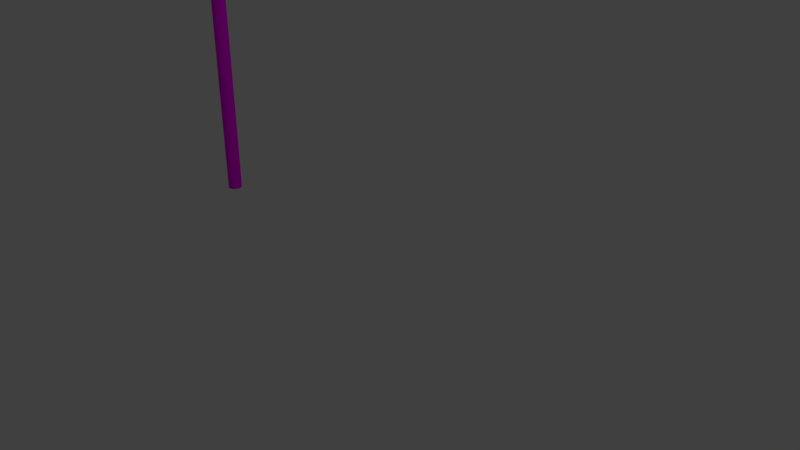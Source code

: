 # Source: stop_sign.blend  (saved by Blender 2.79.0; exported with 4.5.12 LTS)
import bpy
from mathutils import Matrix  # noqa: F401  (used for matrix-valued properties, if any)

bpy.ops.wm.read_factory_settings(use_empty=True)
scene = bpy.context.scene
scene.name = 'Scene'

# ---- collections
col_collection_1 = bpy.data.collections.new('Collection 1'); scene.collection.children.link(col_collection_1)

# ---- images (referenced by path relative to the original .blend; pixels are not part of the script)
import os
ASSET_DIR = os.environ.get("B2B_ASSET_DIR", "")  # directory of the original .blend (textures are referenced by path, not embedded)
HERE = os.path.dirname(os.path.abspath(__file__))  # packed textures are extracted next to this script under _unpacked/

def load_image(name, relpath, width, height, colorspace="sRGB"):
    """Load a texture the original file referenced (path relative to the .blend, or extracted next to this script)."""
    p = next((c for c in (os.path.join(HERE, relpath), os.path.join(ASSET_DIR, relpath)) if relpath and os.path.exists(c)), "")
    if p:
        img = bpy.data.images.load(p, check_existing=True)
        img.name = name
    else:  # same state as the original file: an image datablock whose file is absent (Cycles renders it pink)
        img = bpy.data.images.new(name, width, height)
        img.source = "FILE"
        img.filepath = "//" + (relpath or name)
    img.colorspace_settings.name = colorspace
    return img
img_pallet_png = load_image('pallet.png', 'pallet.png', 1024, 1024, 'sRGB')

# ---- materials (node trees are filled in below, after node groups)
mat_material = bpy.data.materials.new('Material')
mat_material.alpha_threshold = 0.0
mat_material.roughness = 0.5

# ---- material node trees
mat_material.use_nodes = True; mat_material.node_tree.nodes.clear()
_N = mat_material.node_tree.nodes; _L = mat_material.node_tree.links
n0 = _N.new('ShaderNodeOutputMaterial'); n0.name = 'Material Output'; n0.location = (300, 300)
n1 = _N.new('ShaderNodeBsdfDiffuse'); n1.name = 'Diffuse BSDF'; n1.location = (10, 300)
n2 = _N.new('ShaderNodeTexImage'); n2.name = 'Image Texture'; n2.location = (-180, 300)
n2.width = 140
n2.image = img_pallet_png
_L.new(n1.outputs[0], n0.inputs[0])
_L.new(n2.outputs[0], n1.inputs[0])
n0.is_active_output = True

# ---- world
world_world = bpy.data.worlds.new('World'); scene.world = world_world
world_world.color = (0.05088, 0.05088, 0.05088)
world_world.use_sun_shadow = False
world_world.sun_shadow_jitter_overblur = 0.0
world_world.cycles.sampling_method = 'MANUAL'

# ---- cameras
cam_camera = bpy.data.cameras.new('Camera')
cam_camera.clip_end = 100.0
cam_camera.lens = 35.0
cam_camera.sensor_width = 32.0
cam_camera.sensor_height = 18.0
cam_camera.ortho_scale = 7.314
cam_camera.dof.focus_distance = 0.0

# ---- lights
light_lamp = bpy.data.lights.new('Lamp', 'POINT')
light_lamp.transmission_factor = 0.0
light_lamp.cutoff_distance = 30.0
light_lamp.energy = 100.0
light_lamp.shadow_buffer_clip_start = 1.001
light_lamp.shadow_soft_size = 0.1
light_lamp.shadow_maximum_resolution = 0.006
light_lamp.use_absolute_resolution = True

# ---- meshes
me_cylinder_001 = bpy.data.meshes.new('Cylinder.001')
me_cylinder_001.from_pydata([(0.0, 1.0, -1.0), (0.0, 1.0, 1.0), (0.1951, 0.9808, -1.0), (0.1951, 0.9808, 1.0), (0.3827, 0.9239, -1.0), (0.3827, 0.9239, 1.0), (0.5556, 0.8315, -1.0), (0.5556, 0.8315, 1.0), (0.7071, 0.7071, -1.0), (0.7071, 0.7071, 1.0), (0.8315, 0.5556, -1.0), (0.8315, 0.5556, 1.0), (0.9239, 0.3827, -1.0), (0.9239, 0.3827, 1.0), (0.9808, 0.1951, -1.0), (0.9808, 0.1951, 1.0), (1.0, 7.55e-08, -1.0), (1.0, 7.55e-08, 1.0), (0.9808, -0.1951, -1.0), (0.9808, -0.1951, 1.0), (0.9239, -0.3827, -1.0), (0.9239, -0.3827, 1.0), (0.8315, -0.5556, -1.0), (0.8315, -0.5556, 1.0), (0.7071, -0.7071, -1.0), (0.7071, -0.7071, 1.0), (0.5556, -0.8315, -1.0), (0.5556, -0.8315, 1.0), (0.3827, -0.9239, -1.0), (0.3827, -0.9239, 1.0), (0.1951, -0.9808, -1.0), (0.1951, -0.9808, 1.0), (-3.258e-07, -1.0, -1.0), (-3.258e-07, -1.0, 1.0), (-0.1951, -0.9808, -1.0), (-0.1951, -0.9808, 1.0), (-0.3827, -0.9239, -1.0), (-0.3827, -0.9239, 1.0), (-0.5556, -0.8315, -1.0), (-0.5556, -0.8315, 1.0), (-0.7071, -0.7071, -1.0), (-0.7071, -0.7071, 1.0), (-0.8315, -0.5556, -1.0), (-0.8315, -0.5556, 1.0), (-0.9239, -0.3827, -1.0), (-0.9239, -0.3827, 1.0), (-0.9808, -0.1951, -1.0), (-0.9808, -0.1951, 1.0), (-1.0, 9.656e-07, -1.0), (-1.0, 9.656e-07, 1.0), (-0.9808, 0.1951, -1.0), (-0.9808, 0.1951, 1.0), (-0.9239, 0.3827, -1.0), (-0.9239, 0.3827, 1.0), (-0.8315, 0.5556, -1.0), (-0.8315, 0.5556, 1.0), (-0.7071, 0.7071, -1.0), (-0.7071, 0.7071, 1.0), (-0.5556, 0.8315, -1.0), (-0.5556, 0.8315, 1.0), (-0.3827, 0.9239, -1.0), (-0.3827, 0.9239, 1.0), (-0.1951, 0.9808, -1.0), (-0.1951, 0.9808, 1.0)], [], [(0, 1, 3, 2), (2, 3, 5, 4), (4, 5, 7, 6), (6, 7, 9, 8), (8, 9, 11, 10), (10, 11, 13, 12), (12, 13, 15, 14), (14, 15, 17, 16), (16, 17, 19, 18), (18, 19, 21, 20), (20, 21, 23, 22), (22, 23, 25, 24), (24, 25, 27, 26), (26, 27, 29, 28), (28, 29, 31, 30), (30, 31, 33, 32), (32, 33, 35, 34), (34, 35, 37, 36), (36, 37, 39, 38), (38, 39, 41, 40), (40, 41, 43, 42), (42, 43, 45, 44), (44, 45, 47, 46), (46, 47, 49, 48), (48, 49, 51, 50), (50, 51, 53, 52), (52, 53, 55, 54), (54, 55, 57, 56), (56, 57, 59, 58), (58, 59, 61, 60), (3, 1, 63, 61, 59, 57, 55, 53, 51, 49, 47, 45, 43, 41, 39, 37, 35, 33, 31, 29, 27, 25, 23, 21, 19, 17, 15, 13, 11, 9, 7, 5), (60, 61, 63, 62), (62, 63, 1, 0), (0, 2, 4, 6, 8, 10, 12, 14, 16, 18, 20, 22, 24, 26, 28, 30, 32, 34, 36, 38, 40, 42, 44, 46, 48, 50, 52, 54, 56, 58, 60, 62)])
_uv = me_cylinder_001.uv_layers.new(name='UVMap')
_uv.uv.foreach_set('vector', [0.7858, 0.5203, 0.7858, 0.4629, 0.7928, 0.4629, 0.7928, 0.5203, 0.7928, 0.5203, 0.7928, 0.4629, 0.7997, 0.4629, 0.7997, 0.5203, 0.7997, 0.5203, 0.7997, 0.4629, 0.8061, 0.4629, 0.8061, 0.5203, 0.8061, 0.5203, 0.8061, 0.4629, 0.812, 0.4629, 0.812, 0.5203, 0.812, 0.5203, 0.812, 0.4629, 0.8169, 0.4629, 0.8169, 0.5203, 0.8427, 0.406, 0.8427, 0.3485, 0.8486, 0.3485, 0.8486, 0.406, 0.8486, 0.406, 0.8486, 0.3485, 0.855, 0.3485, 0.855, 0.406, 0.855, 0.406, 0.855, 0.3485, 0.8619, 0.3485, 0.8619, 0.406, 0.8619, 0.406, 0.8619, 0.3485, 0.8689, 0.3485, 0.8689, 0.406, 0.8689, 0.406, 0.8689, 0.3485, 0.8758, 0.3485, 0.8758, 0.406, 0.8758, 0.406, 0.8758, 0.3485, 0.8823, 0.3485, 0.8823, 0.406, 0.8823, 0.406, 0.8823, 0.3485, 0.8881, 0.3485, 0.8881, 0.406, 0.7666, 0.4054, 0.7666, 0.4629, 0.7608, 0.4629, 0.7608, 0.4054, 0.7608, 0.4054, 0.7608, 0.4629, 0.7543, 0.4629, 0.7543, 0.4054, 0.7543, 0.4054, 0.7543, 0.4629, 0.7474, 0.4629, 0.7474, 0.4054, 0.7474, 0.4054, 0.7474, 0.4629, 0.7404, 0.4629, 0.7404, 0.4054, 0.7404, 0.4054, 0.7404, 0.4629, 0.7336, 0.4629, 0.7336, 0.4054, 0.7336, 0.4054, 0.7336, 0.4629, 0.7271, 0.4629, 0.7271, 0.4054, 0.7271, 0.4054, 0.7271, 0.4629, 0.7213, 0.4629, 0.7213, 0.4054, 0.7213, 0.4054, 0.7213, 0.4629, 0.7163, 0.4629, 0.7163, 0.4054, 0.8169, 0.4054, 0.8169, 0.4629, 0.8111, 0.4629, 0.8111, 0.4054, 0.8111, 0.4054, 0.8111, 0.4629, 0.8046, 0.4629, 0.8046, 0.4054, 0.8046, 0.4054, 0.8046, 0.4629, 0.7978, 0.4629, 0.7978, 0.4054, 0.7978, 0.4054, 0.7978, 0.4629, 0.7907, 0.4629, 0.7907, 0.4054, 0.7907, 0.4054, 0.7907, 0.4629, 0.7839, 0.4629, 0.7839, 0.4054, 0.7839, 0.4054, 0.7839, 0.4629, 0.7774, 0.4629, 0.7774, 0.4054, 0.7774, 0.4054, 0.7774, 0.4629, 0.7716, 0.4629, 0.7716, 0.4054, 0.7716, 0.4054, 0.7716, 0.4629, 0.7666, 0.4629, 0.7666, 0.4054, 0.7617, 0.5203, 0.7617, 0.4629, 0.7666, 0.4629, 0.7666, 0.5203, 0.7666, 0.5203, 0.7666, 0.4629, 0.7724, 0.4629, 0.7724, 0.5203, 0.856, 0.406, 0.8629, 0.4071, 0.8694, 0.4092, 0.8752, 0.4124, 0.8801, 0.4163, 0.884, 0.421, 0.8867, 0.4262, 0.8881, 0.4318, 0.8881, 0.4374, 0.8867, 0.4429, 0.884, 0.4481, 0.8801, 0.4528, 0.8752, 0.4568, 0.8694, 0.4599, 0.8629, 0.4621, 0.856, 0.4632, 0.849, 0.4632, 0.8421, 0.4621, 0.8357, 0.4599, 0.8298, 0.4568, 0.8249, 0.4528, 0.821, 0.4481, 0.8183, 0.4429, 0.8169, 0.4374, 0.8169, 0.4318, 0.8183, 0.4262, 0.821, 0.421, 0.8249, 0.4163, 0.8298, 0.4124, 0.8357, 0.4092, 0.8421, 0.4071, 0.849, 0.406, 0.7724, 0.5203, 0.7724, 0.4629, 0.7789, 0.4629, 0.7789, 0.5203, 0.7789, 0.5203, 0.7789, 0.4629, 0.7858, 0.4629, 0.7858, 0.5203, 0.8881, 0.4889, 0.8881, 0.4945, 0.8867, 0.5001, 0.884, 0.5053, 0.8801, 0.51, 0.8752, 0.5139, 0.8694, 0.5171, 0.8629, 0.5192, 0.856, 0.5203, 0.849, 0.5203, 0.8421, 0.5192, 0.8357, 0.5171, 0.8298, 0.5139, 0.8249, 0.51, 0.821, 0.5053, 0.8183, 0.5001, 0.8169, 0.4945, 0.8169, 0.4889, 0.8183, 0.4834, 0.821, 0.4782, 0.8249, 0.4735, 0.8298, 0.4695, 0.8357, 0.4664, 0.8421, 0.4642, 0.849, 0.4632, 0.856, 0.4632, 0.8629, 0.4642, 0.8694, 0.4664, 0.8752, 0.4695, 0.8801, 0.4735, 0.884, 0.4782, 0.8867, 0.4834])
me_cylinder_001.materials.append(mat_material)
me_cylinder_001.use_remesh_preserve_volume = False
me_cylinder_001.use_remesh_preserve_attributes = False
me_cylinder_001.use_mirror_vertex_groups = False
me_cylinder_001.update()
me_cylinder = bpy.data.meshes.new('Cylinder')
me_cylinder.from_pydata([(0.0, 1.0, -1.0), (0.0, 1.0, 1.0), (0.1951, 0.9808, -1.0), (0.1951, 0.9808, 1.0), (0.3827, 0.9239, -1.0), (0.3827, 0.9239, 1.0), (0.5556, 0.8315, -1.0), (0.5556, 0.8315, 1.0), (0.7071, 0.7071, -1.0), (0.7071, 0.7071, 1.0), (0.8315, 0.5556, -1.0), (0.8315, 0.5556, 1.0), (0.9239, 0.3827, -1.0), (0.9239, 0.3827, 1.0), (0.9808, 0.1951, -1.0), (0.9808, 0.1951, 1.0), (1.0, 7.55e-08, -1.0), (1.0, 7.55e-08, 1.0), (0.9808, -0.1951, -1.0), (0.9808, -0.1951, 1.0), (0.9239, -0.3827, -1.0), (0.9239, -0.3827, 1.0), (0.8315, -0.5556, -1.0), (0.8315, -0.5556, 1.0), (0.7071, -0.7071, -1.0), (0.7071, -0.7071, 1.0), (0.5556, -0.8315, -1.0), (0.5556, -0.8315, 1.0), (0.3827, -0.9239, -1.0), (0.3827, -0.9239, 1.0), (0.1951, -0.9808, -1.0), (0.1951, -0.9808, 1.0), (-3.258e-07, -1.0, -1.0), (-3.258e-07, -1.0, 1.0), (-0.1951, -0.9808, -1.0), (-0.1951, -0.9808, 1.0), (-0.3827, -0.9239, -1.0), (-0.3827, -0.9239, 1.0), (-0.5556, -0.8315, -1.0), (-0.5556, -0.8315, 1.0), (-0.7071, -0.7071, -1.0), (-0.7071, -0.7071, 1.0), (-0.8315, -0.5556, -1.0), (-0.8315, -0.5556, 1.0), (-0.9239, -0.3827, -1.0), (-0.9239, -0.3827, 1.0), (-0.9808, -0.1951, -1.0), (-0.9808, -0.1951, 1.0), (-1.0, 9.656e-07, -1.0), (-1.0, 9.656e-07, 1.0), (-0.9808, 0.1951, -1.0), (-0.9808, 0.1951, 1.0), (-0.9239, 0.3827, -1.0), (-0.9239, 0.3827, 1.0), (-0.8315, 0.5556, -1.0), (-0.8315, 0.5556, 1.0), (-0.7071, 0.7071, -1.0), (-0.7071, 0.7071, 1.0), (-0.5556, 0.8315, -1.0), (-0.5556, 0.8315, 1.0), (-0.3827, 0.9239, -1.0), (-0.3827, 0.9239, 1.0), (-0.1951, 0.9808, -1.0), (-0.1951, 0.9808, 1.0)], [], [(0, 1, 3, 2), (2, 3, 5, 4), (4, 5, 7, 6), (6, 7, 9, 8), (8, 9, 11, 10), (10, 11, 13, 12), (12, 13, 15, 14), (14, 15, 17, 16), (16, 17, 19, 18), (18, 19, 21, 20), (20, 21, 23, 22), (22, 23, 25, 24), (24, 25, 27, 26), (26, 27, 29, 28), (28, 29, 31, 30), (30, 31, 33, 32), (32, 33, 35, 34), (34, 35, 37, 36), (36, 37, 39, 38), (38, 39, 41, 40), (40, 41, 43, 42), (42, 43, 45, 44), (44, 45, 47, 46), (46, 47, 49, 48), (48, 49, 51, 50), (50, 51, 53, 52), (52, 53, 55, 54), (54, 55, 57, 56), (56, 57, 59, 58), (58, 59, 61, 60), (3, 1, 63, 61, 59, 57, 55, 53, 51, 49, 47, 45, 43, 41, 39, 37, 35, 33, 31, 29, 27, 25, 23, 21, 19, 17, 15, 13, 11, 9, 7, 5), (60, 61, 63, 62), (62, 63, 1, 0), (0, 2, 4, 6, 8, 10, 12, 14, 16, 18, 20, 22, 24, 26, 28, 30, 32, 34, 36, 38, 40, 42, 44, 46, 48, 50, 52, 54, 56, 58, 60, 62)])
_uv = me_cylinder.uv_layers.new(name='UVMap')
_uv.uv.foreach_set('vector', [0.8032, 0.3702, 0.8032, 0.4036, 0.7991, 0.4036, 0.7991, 0.3702, 0.7991, 0.3702, 0.7991, 0.4036, 0.7951, 0.4036, 0.7951, 0.3702, 0.7951, 0.3702, 0.7951, 0.4036, 0.7913, 0.4036, 0.7913, 0.3702, 0.7913, 0.3702, 0.7913, 0.4036, 0.7879, 0.4036, 0.7879, 0.3702, 0.7879, 0.3702, 0.7879, 0.4036, 0.7851, 0.4036, 0.7851, 0.3702, 0.77, 0.4367, 0.77, 0.4702, 0.7667, 0.4702, 0.7667, 0.4367, 0.7667, 0.4367, 0.7667, 0.4702, 0.7629, 0.4702, 0.7629, 0.4367, 0.7629, 0.4367, 0.7629, 0.4702, 0.7589, 0.4702, 0.7589, 0.4367, 0.7589, 0.4367, 0.7589, 0.4702, 0.7548, 0.4702, 0.7548, 0.4367, 0.7548, 0.4367, 0.7548, 0.4702, 0.7508, 0.4702, 0.7508, 0.4367, 0.7508, 0.4367, 0.7508, 0.4702, 0.747, 0.4702, 0.747, 0.4367, 0.747, 0.4367, 0.747, 0.4702, 0.7436, 0.4702, 0.7436, 0.4367, 0.8144, 0.4371, 0.8144, 0.4036, 0.8177, 0.4036, 0.8177, 0.4371, 0.8177, 0.4371, 0.8177, 0.4036, 0.8215, 0.4036, 0.8215, 0.4371, 0.8215, 0.4371, 0.8215, 0.4036, 0.8255, 0.4036, 0.8255, 0.4371, 0.8255, 0.4371, 0.8255, 0.4036, 0.8296, 0.4036, 0.8296, 0.4371, 0.8296, 0.4371, 0.8296, 0.4036, 0.8336, 0.4036, 0.8336, 0.4371, 0.8336, 0.4371, 0.8336, 0.4036, 0.8374, 0.4036, 0.8374, 0.4371, 0.8374, 0.4371, 0.8374, 0.4036, 0.8408, 0.4036, 0.8408, 0.4371, 0.8408, 0.4371, 0.8408, 0.4036, 0.8436, 0.4036, 0.8436, 0.4371, 0.7851, 0.4371, 0.7851, 0.4036, 0.7885, 0.4036, 0.7885, 0.4371, 0.7885, 0.4371, 0.7885, 0.4036, 0.7922, 0.4036, 0.7922, 0.4371, 0.7922, 0.4371, 0.7922, 0.4036, 0.7962, 0.4036, 0.7962, 0.4371, 0.7962, 0.4371, 0.7962, 0.4036, 0.8003, 0.4036, 0.8003, 0.4371, 0.8003, 0.4371, 0.8003, 0.4036, 0.8043, 0.4036, 0.8043, 0.4371, 0.8043, 0.4371, 0.8043, 0.4036, 0.8081, 0.4036, 0.8081, 0.4371, 0.8081, 0.4371, 0.8081, 0.4036, 0.8115, 0.4036, 0.8115, 0.4371, 0.8115, 0.4371, 0.8115, 0.4036, 0.8144, 0.4036, 0.8144, 0.4371, 0.8172, 0.3702, 0.8172, 0.4036, 0.8144, 0.4036, 0.8144, 0.3702, 0.8144, 0.3702, 0.8144, 0.4036, 0.811, 0.4036, 0.811, 0.3702, 0.7623, 0.4367, 0.7583, 0.4361, 0.7545, 0.4348, 0.7512, 0.433, 0.7483, 0.4307, 0.746, 0.428, 0.7444, 0.4249, 0.7436, 0.4217, 0.7436, 0.4185, 0.7444, 0.4152, 0.746, 0.4122, 0.7483, 0.4095, 0.7512, 0.4072, 0.7545, 0.4053, 0.7583, 0.4041, 0.7623, 0.4035, 0.7664, 0.4035, 0.7704, 0.4041, 0.7742, 0.4053, 0.7776, 0.4072, 0.7804, 0.4095, 0.7827, 0.4122, 0.7843, 0.4152, 0.7851, 0.4185, 0.7851, 0.4217, 0.7843, 0.4249, 0.7827, 0.428, 0.7804, 0.4307, 0.7776, 0.433, 0.7742, 0.4348, 0.7704, 0.4361, 0.7664, 0.4367, 0.811, 0.3702, 0.811, 0.4036, 0.8072, 0.4036, 0.8072, 0.3702, 0.8072, 0.3702, 0.8072, 0.4036, 0.8032, 0.4036, 0.8032, 0.3702, 0.7436, 0.3885, 0.7436, 0.3852, 0.7444, 0.382, 0.746, 0.3789, 0.7483, 0.3762, 0.7512, 0.3739, 0.7545, 0.3721, 0.7583, 0.3708, 0.7623, 0.3702, 0.7664, 0.3702, 0.7704, 0.3708, 0.7742, 0.3721, 0.7776, 0.3739, 0.7804, 0.3762, 0.7827, 0.3789, 0.7843, 0.382, 0.7851, 0.3852, 0.7851, 0.3885, 0.7843, 0.3917, 0.7827, 0.3947, 0.7804, 0.3974, 0.7776, 0.3997, 0.7742, 0.4016, 0.7704, 0.4028, 0.7664, 0.4035, 0.7623, 0.4035, 0.7583, 0.4028, 0.7545, 0.4016, 0.7512, 0.3997, 0.7483, 0.3974, 0.746, 0.3947, 0.7444, 0.3917])
me_cylinder.materials.append(mat_material)
me_cylinder.use_remesh_preserve_volume = False
me_cylinder.use_remesh_preserve_attributes = False
me_cylinder.use_mirror_vertex_groups = False
me_cylinder.update()
me_circle_001 = bpy.data.meshes.new('Circle.001')
me_circle_001.from_pydata([(0.0, 2.0, 0.0), (-1.732, -1.0, 0.0), (1.732, -1.0, 0.0), (-1.732, -1.0, 0.0), (0.0, 2.0, 0.0), (1.732, -1.0, 0.0), (-1.732, -1.0, 0.006964), (0.0, 2.0, 0.006964), (1.732, -1.0, 0.006964), (-1.13, -0.6522, 0.006964), (1.382e-08, 1.304, 0.006964), (1.13, -0.6522, 0.006964)], [], [(1, 0, 2), (5, 4, 7, 8), (2, 0, 4, 5), (1, 2, 5, 3), (0, 1, 3, 4), (8, 7, 10, 11), (3, 5, 8, 6), (4, 3, 6, 7), (9, 11, 10), (6, 8, 11, 9), (7, 6, 9, 10)])
_uv = me_circle_001.uv_layers.new(name='UVMap')
_uv.uv.foreach_set('vector', [0.0, 0.0, 1.0, 0.0, 1.0, 1.0, 0.0, 0.0, 1.0, 0.0, 1.0, 1.0, 0.0, 1.0, 0.0, 0.0, 1.0, 0.0, 1.0, 1.0, 0.0, 1.0, 0.0, 0.0, 1.0, 0.0, 1.0, 1.0, 0.0, 1.0, 0.0, 0.0, 1.0, 0.0, 1.0, 1.0, 0.0, 1.0, 0.2872, 0.3227, 0.2872, 0.5143, 0.2649, 0.481, 0.2649, 0.356, 0.0, 0.0, 1.0, 0.0, 1.0, 1.0, 0.0, 1.0, 0.0, 0.0, 1.0, 0.0, 1.0, 1.0, 0.0, 1.0, 0.4782, 0.5814, 0.5782, 0.5814, 0.5782, 0.6814, 0.09548, 0.4185, 0.2872, 0.3227, 0.2649, 0.356, 0.1399, 0.4185, 0.2872, 0.5143, 0.09548, 0.4185, 0.1399, 0.4185, 0.2649, 0.481])
me_circle_001.materials.append(mat_material)
me_circle_001.use_remesh_preserve_volume = False
me_circle_001.use_remesh_preserve_attributes = False
me_circle_001.use_mirror_vertex_groups = False
me_circle_001.update()
me_circle = bpy.data.meshes.new('Circle')
me_circle.from_pydata([(0.0, 2.0, 0.0), (-1.732, 1.0, 0.0), (-1.732, -1.0, 0.0), (1.748e-07, -2.0, 0.0), (1.732, -1.0, 0.0), (1.732, 1.0, 0.0), (1.792e-09, 1.91, 0.0), (-1.654, 0.9549, 0.0), (-1.654, -0.9549, 0.0), (1.688e-07, -1.91, 0.0), (1.654, -0.9549, 0.0), (1.654, 0.9549, 0.0)], [], [(1, 0, 5, 4, 3, 2), (7, 8, 9, 10, 11, 6), (4, 5, 11, 10), (2, 3, 9, 8), (0, 1, 7, 6), (5, 0, 6, 11), (3, 4, 10, 9), (1, 2, 8, 7)])
_uv = me_circle.uv_layers.new(name='UVMap')
_uv.uv.foreach_set('vector', [0.5, 1.0, 0.933, 0.75, 0.933, 0.25, 0.5, 0.0, 0.06699, 0.25, 0.06699, 0.75, 0.1758, 0.3275, 0.2678, 0.3735, 0.2678, 0.4655, 0.1758, 0.5115, 0.08381, 0.4655, 0.08381, 0.3735, 0.0, 0.0, 1.0, 0.0, 1.0, 1.0, 0.0, 1.0, 0.0, 0.0, 1.0, 0.0, 1.0, 1.0, 0.0, 1.0, 0.0, 0.0, 1.0, 0.0, 1.0, 1.0, 0.0, 1.0, 0.0, 0.0, 1.0, 0.0, 1.0, 1.0, 0.0, 1.0, 0.0, 0.0, 1.0, 0.0, 1.0, 1.0, 0.0, 1.0, 0.0, 0.0, 1.0, 0.0, 1.0, 1.0, 0.0, 1.0])
me_circle.materials.append(mat_material)
me_circle.use_remesh_preserve_volume = False
me_circle.use_remesh_preserve_attributes = False
me_circle.use_mirror_vertex_groups = False
me_circle.update()

# ---- curves / text
txt_text = bpy.data.curves.new('Text', 'FONT')
txt_text.dimensions = '2D'
txt_text.body = 'STOP'
txt_text.materials.append(mat_material)
txt_text.use_path_clamp = True
txt_text.bevel_resolution = 0

# ---- objects
ob_cylinder_001 = bpy.data.objects.new('Cylinder.001', me_cylinder_001)
ob_cylinder = bpy.data.objects.new('Cylinder', me_cylinder)
ob_circle_001 = bpy.data.objects.new('Circle.001', me_circle_001)
ob_circle = bpy.data.objects.new('Circle', me_circle)
ob_text = bpy.data.objects.new('Text', txt_text)
ob_lamp = bpy.data.objects.new('Lamp', light_lamp)
ob_camera = bpy.data.objects.new('Camera', cam_camera)

# ---- transforms, parenting, visibility, modifiers, constraints
ob_cylinder_001.location = (6.951, 0.0, 3.538)
ob_cylinder_001.scale = (0.1, 0.1, 3.5)
ob_cylinder_001.lineart.crease_threshold = 0.0
ob_cylinder.location = (-3.06, 0.0, 3.457)
ob_cylinder.scale = (0.1, 0.1, 3.5)
ob_cylinder.lineart.crease_threshold = 0.0
ob_circle_001.location = (6.956, 0.1, 7.532)
ob_circle_001.rotation_euler = (-1.571, -0.0, 0.0)
ob_circle_001.scale = (1.292, 1.292, 1.292)
ob_circle_001.lineart.crease_threshold = 0.0
ob_circle.location = (-3.052, 0.1862, 7.187)
ob_circle.rotation_euler = (-1.571, 1.571, 0.0)
ob_circle.lineart.crease_threshold = 0.0
ob_text.location = (-1.923, 0.2862, 6.815)
ob_text.rotation_euler = (1.521, 0.000996, 3.133)
ob_text.lineart.crease_threshold = 0.0
_m = ob_text.modifiers.new('Shrinkwrap', 'SHRINKWRAP')
_m.target = ob_circle
_m.offset = 0.01
ob_lamp.location = (4.076, 1.005, 5.904)
ob_lamp.rotation_euler = (0.6503, 0.05522, 1.866)
ob_lamp.lock_rotations_4d = False
ob_lamp.empty_display_type = 'ARROWS'
ob_lamp.color = (0.0, 0.0, 0.0, 0.0)
ob_lamp.lineart.crease_threshold = 0.0
ob_camera.location = (7.481, -6.508, 5.344)
ob_camera.rotation_euler = (1.109, 0.0, 0.8149)
ob_camera.lock_rotations_4d = False
ob_camera.empty_display_type = 'ARROWS'
ob_camera.color = (0.0, 0.0, 0.0, 0.0)
ob_camera.display_type = 'WIRE'
ob_camera.lineart.crease_threshold = 0.0

# ---- collection membership
col_collection_1.objects.link(ob_cylinder_001)
col_collection_1.objects.link(ob_cylinder)
col_collection_1.objects.link(ob_circle_001)
col_collection_1.objects.link(ob_circle)
col_collection_1.objects.link(ob_text)
col_collection_1.objects.link(ob_lamp)
col_collection_1.objects.link(ob_camera)

# ---- scene / render settings (as saved in the file)
scene.camera = ob_camera
scene.frame_start = 1; scene.frame_end = 250; scene.frame_set(1)
scene.render.engine = 'CYCLES'
scene.render.resolution_percentage = 50
scene.render.dither_intensity = 0.0
scene.cycles.use_denoising = False
scene.cycles.samples = 128
scene.cycles.sampling_pattern = 'TABULATED_SOBOL'
scene.cycles.use_adaptive_sampling = False
scene.cycles.use_light_tree = False
scene.cycles.blur_glossy = 0.0
scene.cycles.sample_clamp_indirect = 0.0
scene.view_settings.view_transform = 'Standard'
bpy.context.view_layer.update()
